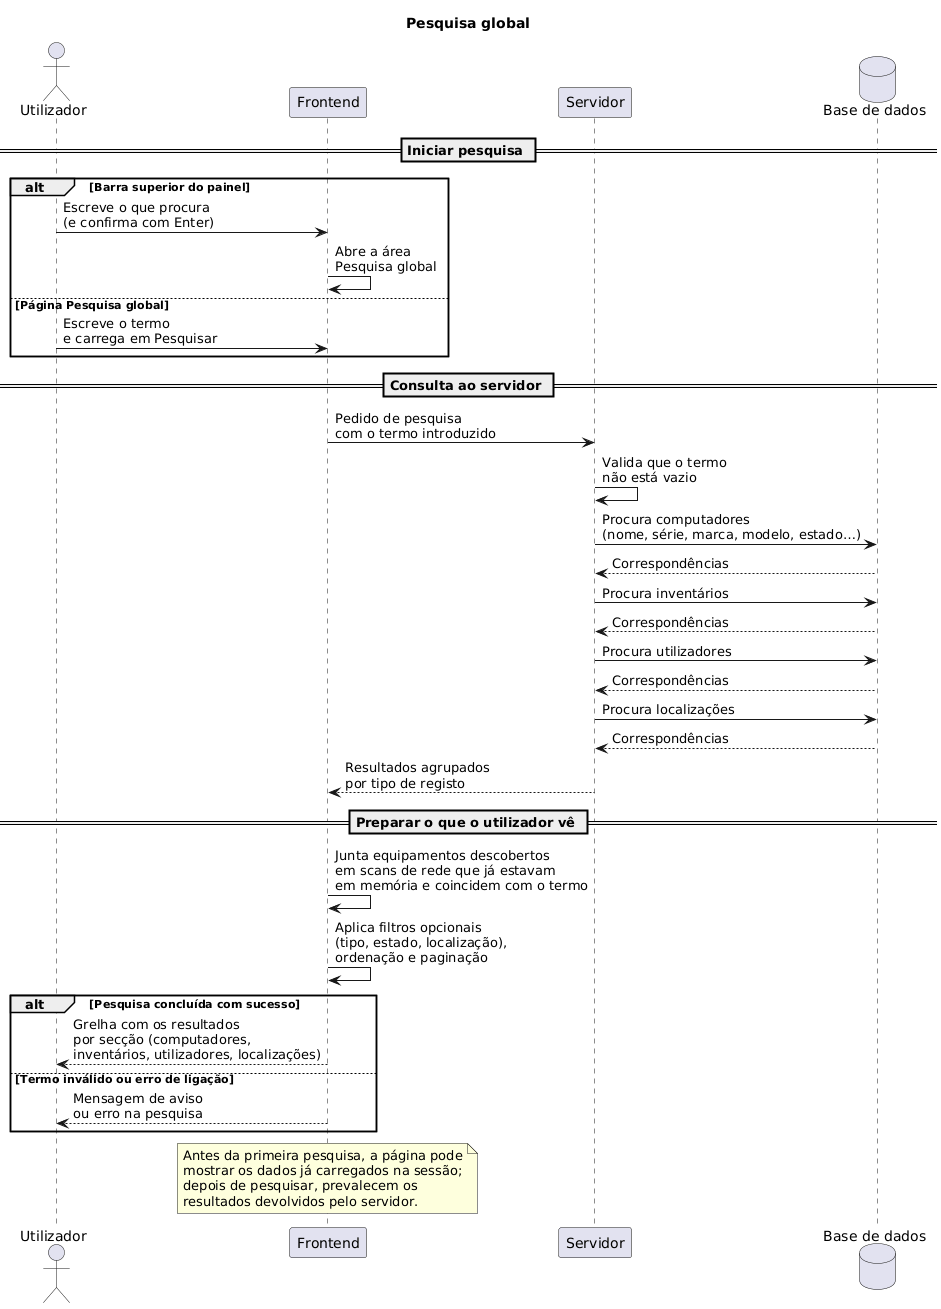

The diagram above was rendered by PlantUML. Its source (embedded in the PNG):
@startuml sequencia_pesquisa_global
skinparam shadowing false
skinparam backgroundColor white
title Pesquisa global

actor Utilizador as U
participant Frontend as FE
participant Servidor as Srv
database "Base de dados" as BD

== Iniciar pesquisa ==

alt Barra superior do painel
  U -> FE : Escreve o que procura\n(e confirma com Enter)
  FE -> FE : Abre a área\nPesquisa global
else Página Pesquisa global
  U -> FE : Escreve o termo\ne carrega em Pesquisar
end

== Consulta ao servidor ==

FE -> Srv : Pedido de pesquisa\ncom o termo introduzido
Srv -> Srv : Valida que o termo\nnão está vazio

Srv -> BD : Procura computadores\n(nome, série, marca, modelo, estado…)
BD --> Srv : Correspondências

Srv -> BD : Procura inventários
BD --> Srv : Correspondências

Srv -> BD : Procura utilizadores
BD --> Srv : Correspondências

Srv -> BD : Procura localizações
BD --> Srv : Correspondências

Srv --> FE : Resultados agrupados\npor tipo de registo

== Preparar o que o utilizador vê ==

FE -> FE : Junta equipamentos descobertos\nem scans de rede que já estavam\nem memória e coincidem com o termo

FE -> FE : Aplica filtros opcionais\n(tipo, estado, localização),\nordenação e paginação

alt Pesquisa concluída com sucesso
  FE --> U : Grelha com os resultados\npor secção (computadores,\ninventários, utilizadores, localizações)
else Termo inválido ou erro de ligação
  FE --> U : Mensagem de aviso\nou erro na pesquisa
end

note over FE
  Antes da primeira pesquisa, a página pode
  mostrar os dados já carregados na sessão;
  depois de pesquisar, prevalecem os
  resultados devolvidos pelo servidor.
end note

@enduml